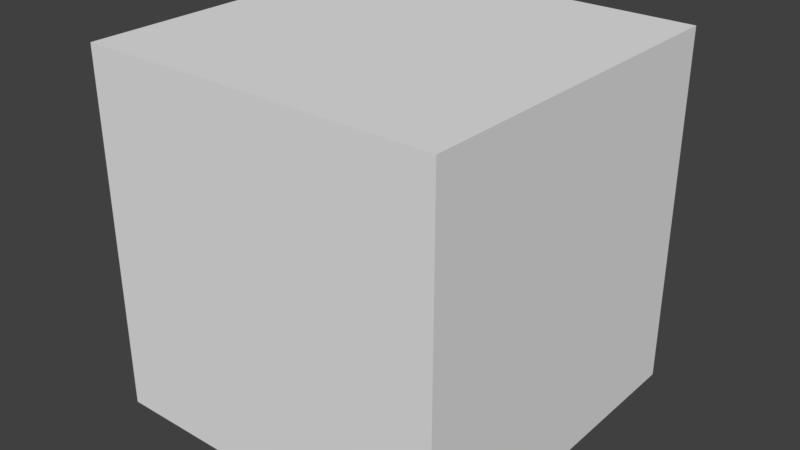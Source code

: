 # Source: my-tree-generator.blend  (saved by Blender 2.78.0; exported with 4.5.12 LTS)
import bpy
from mathutils import Matrix  # noqa: F401  (used for matrix-valued properties, if any)

bpy.ops.wm.read_factory_settings(use_empty=True)
scene = bpy.context.scene
scene.name = 'Scene'

# ---- collections
col_collection_1 = bpy.data.collections.new('Collection 1'); scene.collection.children.link(col_collection_1)

# ---- world
world_world = bpy.data.worlds.new('World'); scene.world = world_world
world_world.color = (0.05088, 0.05088, 0.05088)
world_world.use_sun_shadow = False
world_world.sun_shadow_jitter_overblur = 0.0
world_world.cycles.sampling_method = 'MANUAL'

# ---- meshes
me_cube = bpy.data.meshes.new('Cube')
me_cube.from_pydata([(-1.0, -1.0, -1.0), (-1.0, -1.0, 1.0), (-1.0, 1.0, -1.0), (-1.0, 1.0, 1.0), (1.0, -1.0, -1.0), (1.0, -1.0, 1.0), (1.0, 1.0, -1.0), (1.0, 1.0, 1.0)], [], [(0, 1, 3, 2), (2, 3, 7, 6), (6, 7, 5, 4), (4, 5, 1, 0), (2, 6, 4, 0), (7, 3, 1, 5)])
me_cube.use_remesh_preserve_volume = False
me_cube.use_remesh_preserve_attributes = False
me_cube.use_mirror_vertex_groups = False
me_cube.update()

# ---- objects
ob_cube = bpy.data.objects.new('Cube', me_cube)

# ---- transforms, parenting, visibility, modifiers, constraints
ob_cube.location = (0.0, 0.0, 0.0)
ob_cube.lineart.crease_threshold = 0.0

# ---- collection membership
col_collection_1.objects.link(ob_cube)

# ---- scene / render settings (as saved in the file)
scene.frame_start = 1; scene.frame_end = 250; scene.frame_set(148)
scene.render.engine = 'BLENDER_EEVEE_NEXT'
scene.render.resolution_percentage = 50
scene.render.dither_intensity = 0.0
scene.cycles.use_denoising = False
scene.cycles.samples = 128
scene.cycles.sampling_pattern = 'TABULATED_SOBOL'
scene.cycles.light_sampling_threshold = 0.0
scene.cycles.use_adaptive_sampling = False
scene.cycles.use_light_tree = False
scene.cycles.blur_glossy = 0.0
scene.cycles.sample_clamp_indirect = 0.0
scene.view_settings.view_transform = 'Standard'
bpy.context.view_layer.update()

# ---- added for rendering (the .blend has no active camera and no usable light): camera, sun
cam_auto = bpy.data.cameras.new('AutoCamera')
cam_auto.lens = 50.0
cam_auto.sensor_width = 36.0
cam_auto.clip_end = 1000.0
ob_auto_camera = bpy.data.objects.new('AutoCamera', cam_auto)
scene.collection.objects.link(ob_auto_camera)
ob_auto_camera.location = (3.20507, -3.84609, 2.56406)
ob_auto_camera.rotation_euler = (1.09748, -7.21219e-08, 0.694738)
scene.camera = ob_auto_camera
light_auto_sun = bpy.data.lights.new('AutoSun', 'SUN')
light_auto_sun.energy = 3.0
light_auto_sun.angle = 0.0523599
ob_auto_sun = bpy.data.objects.new('AutoSun', light_auto_sun)
scene.collection.objects.link(ob_auto_sun)
ob_auto_sun.rotation_euler = (0.872665, 0.174533, 0.523599)
bpy.context.view_layer.update()
